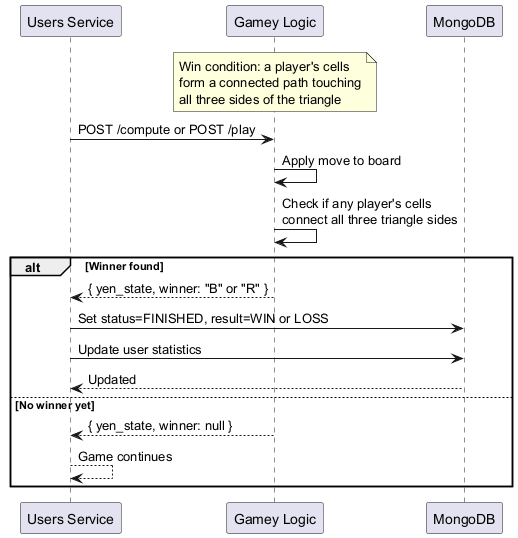

The diagram above was rendered by PlantUML. Its source (embedded in the PNG):
@startuml
participant "Users Service" as USERS
participant "Gamey Logic" as GAMEY
participant "MongoDB" as DB

note over GAMEY: Win condition: a player's cells\nform a connected path touching\nall three sides of the triangle

USERS -> GAMEY: POST /compute or POST /play
GAMEY -> GAMEY: Apply move to board
GAMEY -> GAMEY: Check if any player's cells\nconnect all three triangle sides

alt Winner found
    GAMEY --> USERS: { yen_state, winner: "B" or "R" }
    USERS -> DB: Set status=FINISHED, result=WIN or LOSS
    USERS -> DB: Update user statistics
    DB --> USERS: Updated
else No winner yet
    GAMEY --> USERS: { yen_state, winner: null }
    USERS --> USERS: Game continues
end
@enduml